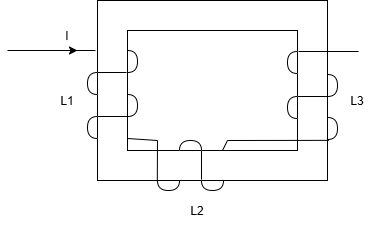

The diagram above was exported from draw.io. Its source (the exported page's mxGraphModel, read from the mxfile embedded in the PNG):
<mxGraphModel dx="774" dy="342" grid="1" gridSize="10" guides="1" tooltips="1" connect="1" arrows="1" fold="1" page="1" pageScale="1" pageWidth="850" pageHeight="1100" math="0" shadow="0">
  <root>
    <mxCell id="0" />
    <mxCell id="1" parent="0" />
    <mxCell id="lgfC_TV8rBWDQC4dXn6q-7" parent="1" style="text;html=1;whiteSpace=wrap;strokeColor=none;fillColor=none;align=center;verticalAlign=middle;rounded=0;" value="L1" vertex="1">
      <mxGeometry height="30" width="60" x="200" y="166" as="geometry" />
    </mxCell>
    <mxCell id="lgfC_TV8rBWDQC4dXn6q-8" parent="1" style="text;html=1;whiteSpace=wrap;strokeColor=none;fillColor=none;align=center;verticalAlign=middle;rounded=0;" value="L2" vertex="1">
      <mxGeometry height="30" width="60" x="330" y="276" as="geometry" />
    </mxCell>
    <mxCell id="lgfC_TV8rBWDQC4dXn6q-10" parent="1" style="text;html=1;whiteSpace=wrap;strokeColor=none;fillColor=none;align=center;verticalAlign=middle;rounded=0;" value="L3" vertex="1">
      <mxGeometry height="30" width="60" x="490" y="166" as="geometry" />
    </mxCell>
    <mxCell id="p748LI2tbV5WwZRLUTkP-1" parent="1" style="rounded=0;whiteSpace=wrap;html=1;" value="" vertex="1">
      <mxGeometry height="180" width="230" x="260" y="80" as="geometry" />
    </mxCell>
    <mxCell id="p748LI2tbV5WwZRLUTkP-2" parent="1" style="rounded=0;whiteSpace=wrap;html=1;" value="" vertex="1">
      <mxGeometry height="120" width="170" x="290" y="110" as="geometry" />
    </mxCell>
    <mxCell id="p748LI2tbV5WwZRLUTkP-3" edge="1" parent="1" style="endArrow=none;html=1;rounded=0;" value="">
      <mxGeometry height="50" relative="1" width="50" as="geometry">
        <mxPoint x="258" y="130" as="sourcePoint" />
        <mxPoint x="198" y="130" as="targetPoint" />
      </mxGeometry>
    </mxCell>
    <mxCell id="p748LI2tbV5WwZRLUTkP-4" edge="1" parent="1" style="endArrow=none;html=1;rounded=0;" value="">
      <mxGeometry height="50" relative="1" width="50" as="geometry">
        <mxPoint x="259" y="152" as="sourcePoint" />
        <mxPoint x="289" y="152" as="targetPoint" />
      </mxGeometry>
    </mxCell>
    <mxCell id="p748LI2tbV5WwZRLUTkP-5" edge="1" parent="1" style="endArrow=none;html=1;rounded=0;" value="">
      <mxGeometry height="50" relative="1" width="50" as="geometry">
        <mxPoint x="260" y="196" as="sourcePoint" />
        <mxPoint x="290" y="196" as="targetPoint" />
      </mxGeometry>
    </mxCell>
    <mxCell id="p748LI2tbV5WwZRLUTkP-6" parent="1" style="shape=or;whiteSpace=wrap;html=1;" value="" vertex="1">
      <mxGeometry height="22" width="10" x="290" y="130" as="geometry" />
    </mxCell>
    <mxCell id="p748LI2tbV5WwZRLUTkP-7" parent="1" style="shape=or;whiteSpace=wrap;html=1;rotation=-180;" value="" vertex="1">
      <mxGeometry height="22" width="10" x="250" y="152" as="geometry" />
    </mxCell>
    <mxCell id="p748LI2tbV5WwZRLUTkP-8" parent="1" style="shape=or;whiteSpace=wrap;html=1;" value="" vertex="1">
      <mxGeometry height="22" width="10" x="290" y="174" as="geometry" />
    </mxCell>
    <mxCell id="p748LI2tbV5WwZRLUTkP-10" parent="1" style="shape=or;whiteSpace=wrap;html=1;rotation=-180;" value="" vertex="1">
      <mxGeometry height="22" width="10" x="250" y="196" as="geometry" />
    </mxCell>
    <mxCell id="p748LI2tbV5WwZRLUTkP-11" edge="1" parent="1" style="endArrow=none;html=1;rounded=0;" value="">
      <mxGeometry height="50" relative="1" width="50" as="geometry">
        <mxPoint x="320" y="220" as="sourcePoint" />
        <mxPoint x="290" y="218" as="targetPoint" />
      </mxGeometry>
    </mxCell>
    <mxCell id="p748LI2tbV5WwZRLUTkP-12" parent="1" style="shape=or;whiteSpace=wrap;html=1;rotation=90;" value="" vertex="1">
      <mxGeometry height="22" width="10" x="326" y="254" as="geometry" />
    </mxCell>
    <mxCell id="p748LI2tbV5WwZRLUTkP-13" edge="1" parent="1" source="p748LI2tbV5WwZRLUTkP-1" style="endArrow=none;html=1;rounded=0;exitX=0.26;exitY=1.005;exitDx=0;exitDy=0;exitPerimeter=0;" value="">
      <mxGeometry height="50" relative="1" width="50" as="geometry">
        <mxPoint x="340" y="240" as="sourcePoint" />
        <mxPoint x="320" y="220" as="targetPoint" />
      </mxGeometry>
    </mxCell>
    <mxCell id="p748LI2tbV5WwZRLUTkP-14" edge="1" parent="1" style="endArrow=none;html=1;rounded=0;exitX=0.26;exitY=1.005;exitDx=0;exitDy=0;exitPerimeter=0;" value="">
      <mxGeometry height="50" relative="1" width="50" as="geometry">
        <mxPoint x="364" y="259" as="sourcePoint" />
        <mxPoint x="364" y="230" as="targetPoint" />
      </mxGeometry>
    </mxCell>
    <mxCell id="p748LI2tbV5WwZRLUTkP-15" parent="1" style="shape=or;whiteSpace=wrap;html=1;rotation=-90;" value="" vertex="1">
      <mxGeometry height="22" width="10" x="348" y="214" as="geometry" />
    </mxCell>
    <mxCell id="p748LI2tbV5WwZRLUTkP-16" parent="1" style="shape=or;whiteSpace=wrap;html=1;rotation=90;" value="" vertex="1">
      <mxGeometry height="22" width="10" x="370" y="254" as="geometry" />
    </mxCell>
    <mxCell id="p748LI2tbV5WwZRLUTkP-17" edge="1" parent="1" style="endArrow=none;html=1;rounded=0;" value="">
      <mxGeometry height="50" relative="1" width="50" as="geometry">
        <mxPoint x="385" y="230" as="sourcePoint" />
        <mxPoint x="390" y="220" as="targetPoint" />
      </mxGeometry>
    </mxCell>
    <mxCell id="p748LI2tbV5WwZRLUTkP-18" edge="1" parent="1" style="endArrow=none;html=1;rounded=0;entryX=1.006;entryY=0.777;entryDx=0;entryDy=0;entryPerimeter=0;" target="p748LI2tbV5WwZRLUTkP-1" value="">
      <mxGeometry height="50" relative="1" width="50" as="geometry">
        <mxPoint x="390" y="220" as="sourcePoint" />
        <mxPoint x="420" y="190" as="targetPoint" />
      </mxGeometry>
    </mxCell>
    <mxCell id="p748LI2tbV5WwZRLUTkP-20" parent="1" style="shape=or;whiteSpace=wrap;html=1;" value="" vertex="1">
      <mxGeometry height="22" width="10" x="490" y="197" as="geometry" />
    </mxCell>
    <mxCell id="p748LI2tbV5WwZRLUTkP-21" edge="1" parent="1" style="endArrow=none;html=1;rounded=0;" value="">
      <mxGeometry height="50" relative="1" width="50" as="geometry">
        <mxPoint x="460" y="176" as="sourcePoint" />
        <mxPoint x="490" y="176" as="targetPoint" />
      </mxGeometry>
    </mxCell>
    <mxCell id="p748LI2tbV5WwZRLUTkP-22" parent="1" style="shape=or;whiteSpace=wrap;html=1;rotation=-180;" value="" vertex="1">
      <mxGeometry height="22" width="10" x="450" y="176" as="geometry" />
    </mxCell>
    <mxCell id="p748LI2tbV5WwZRLUTkP-23" parent="1" style="shape=or;whiteSpace=wrap;html=1;" value="" vertex="1">
      <mxGeometry height="22" width="10" x="490" y="154" as="geometry" />
    </mxCell>
    <mxCell id="p748LI2tbV5WwZRLUTkP-24" parent="1" style="shape=or;whiteSpace=wrap;html=1;rotation=-180;" value="" vertex="1">
      <mxGeometry height="22" width="10" x="450" y="131" as="geometry" />
    </mxCell>
    <mxCell id="p748LI2tbV5WwZRLUTkP-25" edge="1" parent="1" style="endArrow=none;html=1;rounded=0;" value="">
      <mxGeometry height="50" relative="1" width="50" as="geometry">
        <mxPoint x="521" y="131" as="sourcePoint" />
        <mxPoint x="461" y="131" as="targetPoint" />
      </mxGeometry>
    </mxCell>
    <mxCell id="p748LI2tbV5WwZRLUTkP-26" edge="1" parent="1" style="endArrow=classic;html=1;rounded=0;" value="">
      <mxGeometry height="50" relative="1" width="50" as="geometry">
        <mxPoint x="170" y="130" as="sourcePoint" />
        <mxPoint x="240" y="130" as="targetPoint" />
      </mxGeometry>
    </mxCell>
    <mxCell id="p748LI2tbV5WwZRLUTkP-27" parent="1" style="text;html=1;whiteSpace=wrap;strokeColor=none;fillColor=none;align=center;verticalAlign=middle;rounded=0;" value="I" vertex="1">
      <mxGeometry height="30" width="60" x="200" y="101" as="geometry" />
    </mxCell>
  </root>
</mxGraphModel>